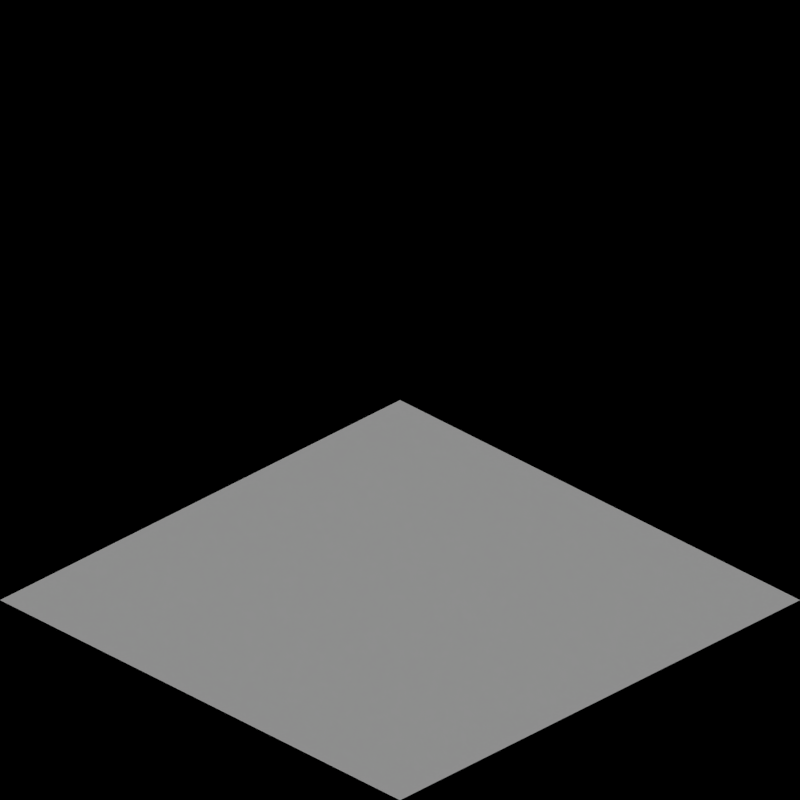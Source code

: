 # Source: rail_crossings.blend  (saved by Blender 2.63.0; exported with 4.5.12 LTS)
import bpy
from mathutils import Matrix  # noqa: F401  (used for matrix-valued properties, if any)

bpy.ops.wm.read_factory_settings(use_empty=True)
scene = bpy.context.scene
scene.name = 'Scene'

# ---- collections
col_collection_1 = bpy.data.collections.new('Collection 1'); scene.collection.children.link(col_collection_1)
col_collection_2 = bpy.data.collections.new('Collection 2'); scene.collection.children.link(col_collection_2)

# ---- materials (node trees are filled in below, after node groups)
mat_concrete_toylandpaving = bpy.data.materials.new('Concrete_ToylandPaving')
mat_concrete_normalpaving = bpy.data.materials.new('Concrete_NormalPaving')
mat_sand_normal = bpy.data.materials.new('Sand_Normal')
mat_snow_normal = bpy.data.materials.new('Snow_Normal')
mat_grass_toyland = bpy.data.materials.new('Grass_Toyland')
mat_grass_tropic = bpy.data.materials.new('Grass_Tropic')
mat_grass_arctic = bpy.data.materials.new('Grass_Arctic')
mat_grass_temperate = bpy.data.materials.new('Grass_Temperate')

# ---- material node trees

# ---- world
world_world = bpy.data.worlds.new('World'); scene.world = world_world
world_world.color = (0.0, 0.0, 0.0)
world_world.use_sun_shadow = False
world_world.sun_shadow_jitter_overblur = 0.0
world_world.cycles.sampling_method = 'MANUAL'
world_world.cycles.sample_map_resolution = 256
world_world.light_settings.ao_factor = 0.5

# ---- cameras
cam_camera = bpy.data.cameras.new('Camera')
cam_camera.type = 'ORTHO'
cam_camera.clip_end = 100.0
cam_camera.lens = 35.0
cam_camera.sensor_width = 32.0
cam_camera.sensor_height = 18.0
cam_camera.ortho_scale = 2.828
cam_camera.dof.focus_distance = 0.0
cam_camera.dof.aperture_fstop = 128.0

# ---- lights
light_lamp = bpy.data.lights.new('Lamp', 'SUN')
light_lamp.transmission_factor = 0.0
light_lamp.cutoff_distance = 30.0
light_lamp.use_shadow = False
light_lamp.angle = 1.571
light_lamp.energy = 1.0
light_lamp.shadow_buffer_clip_start = 1.001
light_lamp.shadow_soft_size = 1.0
light_lamp.shadow_cascade_max_distance = 1000.0
light_lamp.cycles.use_multiple_importance_sampling = False
light_lamp_001 = bpy.data.lights.new('Lamp.001', 'SUN')
light_lamp_001.transmission_factor = 0.0
light_lamp_001.cutoff_distance = 30.0
light_lamp_001.angle = 1.571
light_lamp_001.energy = 1.0
light_lamp_001.shadow_buffer_clip_start = 1.001
light_lamp_001.shadow_soft_size = 1.0
light_lamp_001.shadow_cascade_max_distance = 1000.0
light_lamp_001.cycles.use_multiple_importance_sampling = False

# ---- meshes
me_plane_012 = bpy.data.meshes.new('Plane.012')
me_plane_012.from_pydata([(1.0, -1.0, 0.0), (-1.0, -1.0, 0.0), (1.0, 1.0, 0.0), (-1.0, 1.0, 0.0)], [], [(2, 3, 1, 0)])
me_plane_012.materials.append(mat_concrete_toylandpaving)
me_plane_012.use_remesh_preserve_volume = False
me_plane_012.use_remesh_preserve_attributes = False
me_plane_012.use_mirror_vertex_groups = False
me_plane_012.update()
me_plane_011 = bpy.data.meshes.new('Plane.011')
me_plane_011.from_pydata([(1.0, -1.0, 0.0), (-1.0, -1.0, 0.0), (1.0, 1.0, 0.0), (-1.0, 1.0, 0.0)], [], [(2, 3, 1, 0)])
me_plane_011.materials.append(mat_concrete_normalpaving)
me_plane_011.use_remesh_preserve_volume = False
me_plane_011.use_remesh_preserve_attributes = False
me_plane_011.use_mirror_vertex_groups = False
me_plane_011.update()
me_plane_010 = bpy.data.meshes.new('Plane.010')
me_plane_010.from_pydata([(1.0, -1.0, 0.0), (-1.0, -1.0, 0.0), (1.0, 1.0, 0.0), (-1.0, 1.0, 0.0)], [], [(2, 3, 1, 0)])
me_plane_010.materials.append(mat_sand_normal)
me_plane_010.use_remesh_preserve_volume = False
me_plane_010.use_remesh_preserve_attributes = False
me_plane_010.use_mirror_vertex_groups = False
me_plane_010.update()
me_plane_009 = bpy.data.meshes.new('Plane.009')
me_plane_009.from_pydata([(1.0, -1.0, 0.0), (-1.0, -1.0, 0.0), (1.0, 1.0, 0.0), (-1.0, 1.0, 0.0)], [], [(2, 3, 1, 0)])
me_plane_009.materials.append(mat_snow_normal)
me_plane_009.use_remesh_preserve_volume = False
me_plane_009.use_remesh_preserve_attributes = False
me_plane_009.use_mirror_vertex_groups = False
me_plane_009.update()
me_plane_008 = bpy.data.meshes.new('Plane.008')
me_plane_008.from_pydata([(1.0, -1.0, 0.0), (-1.0, -1.0, 0.0), (1.0, 1.0, 0.0), (-1.0, 1.0, 0.0), (1.0, 4.0, 0.0), (-1.0, 4.0, 0.0), (1.0, 6.0, 0.0), (-1.0, 6.0, 0.0)], [], [(2, 3, 1, 0), (6, 7, 5, 4)])
_uv = me_plane_008.uv_layers.new(name='UVMap')
_uv.uv.foreach_set('vector', [1.0, 1.0, 0.0, 1.0, 0.0, 0.0, 1.0, 0.0, 1.0, 0.0, 1.0, 1.0, 0.0, 1.0, 2.086e-07, 4.768e-07])
me_plane_008.materials.append(mat_grass_toyland)
me_plane_008.use_remesh_preserve_volume = False
me_plane_008.use_remesh_preserve_attributes = False
me_plane_008.use_mirror_vertex_groups = False
me_plane_008.update()
me_plane_007 = bpy.data.meshes.new('Plane.007')
me_plane_007.from_pydata([(1.0, -1.0, 0.0), (-1.0, -1.0, 0.0), (1.0, 1.0, 0.0), (-1.0, 1.0, 0.0)], [], [(2, 3, 1, 0)])
me_plane_007.materials.append(mat_grass_tropic)
me_plane_007.use_remesh_preserve_volume = False
me_plane_007.use_remesh_preserve_attributes = False
me_plane_007.use_mirror_vertex_groups = False
me_plane_007.update()
me_plane_006 = bpy.data.meshes.new('Plane.006')
me_plane_006.from_pydata([(1.0, -1.0, 0.0), (-1.0, -1.0, 0.0), (1.0, 1.0, 0.0), (-1.0, 1.0, 0.0)], [], [(2, 3, 1, 0)])
me_plane_006.materials.append(mat_grass_arctic)
me_plane_006.use_remesh_preserve_volume = False
me_plane_006.use_remesh_preserve_attributes = False
me_plane_006.use_mirror_vertex_groups = False
me_plane_006.update()
me_road1 = bpy.data.meshes.new('Road1')
me_road1.from_pydata([], [], [])
me_road1.materials.append(None)
me_road1.materials.append(None)
me_road1.update()
me_rail4 = bpy.data.meshes.new('Rail4')
me_rail4.from_pydata([], [], [])
me_rail4.materials.append(None)
me_rail4.materials.append(None)
me_rail4.update()
me_ballast1 = bpy.data.meshes.new('Ballast1')
me_ballast1.from_pydata([], [], [])
me_ballast1.materials.append(None)
me_ballast1.update()
me_plane_002 = bpy.data.meshes.new('Plane.002')
me_plane_002.from_pydata([(1.0, -1.0, 0.0), (-1.0, -1.0, 0.0), (1.0, 1.0, 0.0), (-1.0, 1.0, 0.0)], [], [(2, 3, 1, 0)])
me_plane_002.materials.append(mat_grass_temperate)
me_plane_002.use_remesh_preserve_volume = False
me_plane_002.use_remesh_preserve_attributes = False
me_plane_002.use_mirror_vertex_groups = False
me_plane_002.update()

# ---- objects
ob_rotationcontrol = bpy.data.objects.new('RotationControl', None)
ob_cameratarget = bpy.data.objects.new('CameraTarget', None)
ob_camera = bpy.data.objects.new('Camera', cam_camera)
ob_lamp = bpy.data.objects.new('Lamp', light_lamp)
ob_plane_031 = bpy.data.objects.new('Plane.031', me_plane_012)
ob_plane_030 = bpy.data.objects.new('Plane.030', me_plane_011)
ob_plane_029 = bpy.data.objects.new('Plane.029', me_plane_010)
ob_plane_028 = bpy.data.objects.new('Plane.028', me_plane_009)
ob_plane_027 = bpy.data.objects.new('Plane.027', me_plane_008)
ob_plane_026 = bpy.data.objects.new('Plane.026', me_plane_007)
ob_plane_025 = bpy.data.objects.new('Plane.025', me_plane_006)
ob_plane_024 = bpy.data.objects.new('Plane.024', me_road1)
ob_plane_023 = bpy.data.objects.new('Plane.023', me_rail4)
ob_plane_022 = bpy.data.objects.new('Plane.022', me_ballast1)
ob_plane_021 = bpy.data.objects.new('Plane.021', me_ballast1)
ob_plane_020 = bpy.data.objects.new('Plane.020', me_rail4)
ob_plane_019 = bpy.data.objects.new('Plane.019', me_road1)
ob_plane_018 = bpy.data.objects.new('Plane.018', me_road1)
ob_plane_017 = bpy.data.objects.new('Plane.017', me_rail4)
ob_plane_016 = bpy.data.objects.new('Plane.016', me_ballast1)
ob_plane_015 = bpy.data.objects.new('Plane.015', me_ballast1)
ob_plane_014 = bpy.data.objects.new('Plane.014', me_rail4)
ob_plane_013 = bpy.data.objects.new('Plane.013', me_road1)
ob_plane_012 = bpy.data.objects.new('Plane.012', me_road1)
ob_plane_011 = bpy.data.objects.new('Plane.011', me_rail4)
ob_plane_010 = bpy.data.objects.new('Plane.010', me_ballast1)
ob_plane_009 = bpy.data.objects.new('Plane.009', me_ballast1)
ob_plane_008 = bpy.data.objects.new('Plane.008', me_rail4)
ob_plane_007 = bpy.data.objects.new('Plane.007', me_road1)
ob_plane_006 = bpy.data.objects.new('Plane.006', me_road1)
ob_plane_005 = bpy.data.objects.new('Plane.005', me_rail4)
ob_plane_004 = bpy.data.objects.new('Plane.004', me_ballast1)
ob_plane_003 = bpy.data.objects.new('Plane.003', me_ballast1)
ob_plane_002 = bpy.data.objects.new('Plane.002', me_rail4)
ob_plane_001 = bpy.data.objects.new('Plane.001', me_road1)
ob_plane = bpy.data.objects.new('Plane', me_plane_002)
ob_lamp_001 = bpy.data.objects.new('Lamp.001', light_lamp_001)

# ---- transforms, parenting, visibility, modifiers, constraints
ob_rotationcontrol.location = (0.0, 0.0, 0.0)
ob_rotationcontrol.empty_image_offset = (0.0, 0.0)
ob_rotationcontrol.lineart.crease_threshold = 0.0
ob_cameratarget.parent = ob_rotationcontrol
ob_cameratarget.location = (0.0, 0.0, 0.817)
ob_cameratarget.empty_image_offset = (0.0, 0.0)
ob_cameratarget.lineart.crease_threshold = 0.0
ob_camera.parent = ob_cameratarget
ob_camera.location = (1.0, 1.0, 0.817)
ob_camera.rotation_euler = (1.109, 0.01082, 0.8149)
ob_camera.lock_rotations_4d = False
ob_camera.empty_display_type = 'ARROWS'
ob_camera.color = (0.0, 0.0, 0.0, 0.0)
ob_camera.display_type = 'WIRE'
ob_camera.lineart.crease_threshold = 0.0
_c = ob_camera.constraints.new('TRACK_TO'); _c.name = 'TrackTo'
_c.target = ob_cameratarget
ob_lamp.parent = ob_rotationcontrol
ob_lamp.location = (-1.0, 2.0, 0.8)
ob_lamp.lock_rotations_4d = False
ob_lamp.empty_display_type = 'ARROWS'
ob_lamp.color = (0.0, 0.0, 0.0, 0.0)
ob_lamp.lineart.crease_threshold = 0.0
_c = ob_lamp.constraints.new('TRACK_TO'); _c.name = 'TrackTo'
_c.target = ob_rotationcontrol
ob_plane_031.location = (-35.0, 0.0, 0.0)
ob_plane_031.lineart.crease_threshold = 0.0
ob_plane_030.location = (-30.0, 0.0, 0.0)
ob_plane_030.lineart.crease_threshold = 0.0
ob_plane_029.location = (-25.0, 0.0, 0.0)
ob_plane_029.lineart.crease_threshold = 0.0
ob_plane_028.location = (-20.0, 0.0, 0.0)
ob_plane_028.lineart.crease_threshold = 0.0
ob_plane_027.location = (-15.0, 0.0, 0.0)
ob_plane_027.lineart.crease_threshold = 0.0
ob_plane_026.location = (-10.0, 0.0, 0.0)
ob_plane_026.lineart.crease_threshold = 0.0
ob_plane_025.location = (-5.0, 0.0, 0.0)
ob_plane_025.lineart.crease_threshold = 0.0
ob_plane_024.location = (-35.0, 0.0, 0.0)
ob_plane_024.lineart.crease_threshold = 0.0
ob_plane_023.location = (-35.0, 0.0, 0.0)
ob_plane_023.rotation_euler = (0.0, 0.0, -1.571)
ob_plane_023.scale = (1.0, 50.0, 1.0)
ob_plane_023.lineart.crease_threshold = 0.0
ob_plane_022.location = (-35.0, 0.0, 0.0)
ob_plane_022.rotation_euler = (0.0, 0.0, -1.571)
ob_plane_022.scale = (1.0, 50.0, 1.0)
ob_plane_022.lineart.crease_threshold = 0.0
ob_plane_021.location = (-30.0, 0.0, 0.0)
ob_plane_021.rotation_euler = (0.0, 0.0, -1.571)
ob_plane_021.scale = (1.0, 50.0, 1.0)
ob_plane_021.lineart.crease_threshold = 0.0
ob_plane_020.location = (-30.0, 0.0, 0.0)
ob_plane_020.rotation_euler = (0.0, 0.0, -1.571)
ob_plane_020.scale = (1.0, 50.0, 1.0)
ob_plane_020.lineart.crease_threshold = 0.0
ob_plane_019.location = (-30.0, 0.0, 0.0)
ob_plane_019.lineart.crease_threshold = 0.0
ob_plane_018.location = (-25.0, 0.0, 0.0)
ob_plane_018.lineart.crease_threshold = 0.0
ob_plane_017.location = (-25.0, 0.0, 0.0)
ob_plane_017.rotation_euler = (0.0, 0.0, -1.571)
ob_plane_017.scale = (1.0, 50.0, 1.0)
ob_plane_017.lineart.crease_threshold = 0.0
ob_plane_016.location = (-25.0, 0.0, 0.0)
ob_plane_016.rotation_euler = (0.0, 0.0, -1.571)
ob_plane_016.scale = (1.0, 50.0, 1.0)
ob_plane_016.lineart.crease_threshold = 0.0
ob_plane_015.location = (-20.0, 0.0, 0.0)
ob_plane_015.rotation_euler = (0.0, 0.0, -1.571)
ob_plane_015.scale = (1.0, 50.0, 1.0)
ob_plane_015.lineart.crease_threshold = 0.0
ob_plane_014.location = (-20.0, 0.0, 0.0)
ob_plane_014.rotation_euler = (0.0, 0.0, -1.571)
ob_plane_014.scale = (1.0, 50.0, 1.0)
ob_plane_014.lineart.crease_threshold = 0.0
ob_plane_013.location = (-20.0, 0.0, 0.0)
ob_plane_013.lineart.crease_threshold = 0.0
ob_plane_012.location = (-15.0, 0.0, 0.0)
ob_plane_012.lineart.crease_threshold = 0.0
ob_plane_011.location = (-15.0, 0.0, 0.0)
ob_plane_011.rotation_euler = (0.0, 0.0, -1.571)
ob_plane_011.scale = (1.0, 50.0, 1.0)
ob_plane_011.lineart.crease_threshold = 0.0
ob_plane_010.location = (-15.0, 0.0, 0.0)
ob_plane_010.rotation_euler = (0.0, 0.0, -1.571)
ob_plane_010.scale = (1.0, 50.0, 1.0)
ob_plane_010.lineart.crease_threshold = 0.0
ob_plane_009.location = (-10.0, 0.0, 0.0)
ob_plane_009.rotation_euler = (0.0, 0.0, -1.571)
ob_plane_009.scale = (1.0, 50.0, 1.0)
ob_plane_009.lineart.crease_threshold = 0.0
ob_plane_008.location = (-10.0, 0.0, 0.0)
ob_plane_008.rotation_euler = (0.0, 0.0, -1.571)
ob_plane_008.scale = (1.0, 50.0, 1.0)
ob_plane_008.lineart.crease_threshold = 0.0
ob_plane_007.location = (-10.0, 0.0, 0.0)
ob_plane_007.lineart.crease_threshold = 0.0
ob_plane_006.location = (-5.0, 0.0, 0.0)
ob_plane_006.lineart.crease_threshold = 0.0
ob_plane_005.location = (-5.0, 0.0, 0.0)
ob_plane_005.rotation_euler = (0.0, 0.0, -1.571)
ob_plane_005.scale = (1.0, 50.0, 1.0)
ob_plane_005.lineart.crease_threshold = 0.0
ob_plane_004.location = (-5.0, 0.0, 0.0)
ob_plane_004.rotation_euler = (0.0, 0.0, -1.571)
ob_plane_004.scale = (1.0, 50.0, 1.0)
ob_plane_004.lineart.crease_threshold = 0.0
ob_plane_003.location = (0.0, 0.0, 0.0)
ob_plane_003.rotation_euler = (0.0, 0.0, -1.571)
ob_plane_003.scale = (1.0, 50.0, 1.0)
ob_plane_003.lineart.crease_threshold = 0.0
ob_plane_002.location = (0.0, 0.0, 0.0)
ob_plane_002.rotation_euler = (0.0, 0.0, -1.571)
ob_plane_002.scale = (1.0, 50.0, 1.0)
ob_plane_002.lineart.crease_threshold = 0.0
ob_plane_001.location = (0.0, 0.0, 0.0)
ob_plane_001.lineart.crease_threshold = 0.0
ob_plane.location = (0.0, 0.0, 0.0)
ob_plane.lineart.crease_threshold = 0.0
ob_lamp_001.parent = ob_rotationcontrol
ob_lamp_001.location = (-1.0, 2.0, 2.0)
ob_lamp_001.lock_rotations_4d = False
ob_lamp_001.empty_display_type = 'ARROWS'
ob_lamp_001.color = (0.0, 0.0, 0.0, 0.0)
ob_lamp_001.lineart.crease_threshold = 0.0
_c = ob_lamp_001.constraints.new('TRACK_TO'); _c.name = 'TrackTo'
_c.target = ob_rotationcontrol

# ---- collection membership
col_collection_1.objects.link(ob_rotationcontrol)
col_collection_1.objects.link(ob_cameratarget)
col_collection_1.objects.link(ob_camera)
col_collection_1.objects.link(ob_lamp)
col_collection_2.objects.link(ob_plane_031)
col_collection_2.objects.link(ob_plane_030)
col_collection_2.objects.link(ob_plane_029)
col_collection_2.objects.link(ob_plane_028)
col_collection_2.objects.link(ob_plane_027)
col_collection_2.objects.link(ob_plane_026)
col_collection_2.objects.link(ob_plane_025)
col_collection_2.objects.link(ob_plane_024)
col_collection_2.objects.link(ob_plane_023)
col_collection_2.objects.link(ob_plane_022)
col_collection_2.objects.link(ob_plane_021)
col_collection_2.objects.link(ob_plane_020)
col_collection_2.objects.link(ob_plane_019)
col_collection_2.objects.link(ob_plane_018)
col_collection_2.objects.link(ob_plane_017)
col_collection_2.objects.link(ob_plane_016)
col_collection_2.objects.link(ob_plane_015)
col_collection_2.objects.link(ob_plane_014)
col_collection_2.objects.link(ob_plane_013)
col_collection_2.objects.link(ob_plane_012)
col_collection_2.objects.link(ob_plane_011)
col_collection_2.objects.link(ob_plane_010)
col_collection_2.objects.link(ob_plane_009)
col_collection_2.objects.link(ob_plane_008)
col_collection_2.objects.link(ob_plane_007)
col_collection_2.objects.link(ob_plane_006)
col_collection_2.objects.link(ob_plane_005)
col_collection_2.objects.link(ob_plane_004)
col_collection_2.objects.link(ob_plane_003)
col_collection_2.objects.link(ob_plane_002)
col_collection_2.objects.link(ob_plane_001)
col_collection_2.objects.link(ob_plane)
col_collection_2.objects.link(ob_lamp_001)

# ---- scene / render settings (as saved in the file)
scene.camera = ob_camera
scene.frame_start = 1; scene.frame_end = 32; scene.frame_set(1)
scene.render.engine = 'BLENDER_EEVEE_NEXT'
scene.render.image_settings.compression = 90
scene.render.resolution_x = 256
scene.render.resolution_y = 256
scene.render.dither_intensity = 0.0
scene.render.bake_margin = 2
scene.render.bake_bias = 0.0
scene.cycles.use_denoising = False
scene.cycles.samples = 10
scene.cycles.sampling_pattern = 'TABULATED_SOBOL'
scene.cycles.light_sampling_threshold = 0.0
scene.cycles.use_adaptive_sampling = False
scene.cycles.use_light_tree = False
scene.cycles.blur_glossy = 0.0
scene.cycles.volume_bounces = 1
scene.cycles.pixel_filter_type = 'GAUSSIAN'
scene.cycles.sample_clamp_indirect = 0.0
scene.view_settings.view_transform = 'Standard'
bpy.context.view_layer.update()
